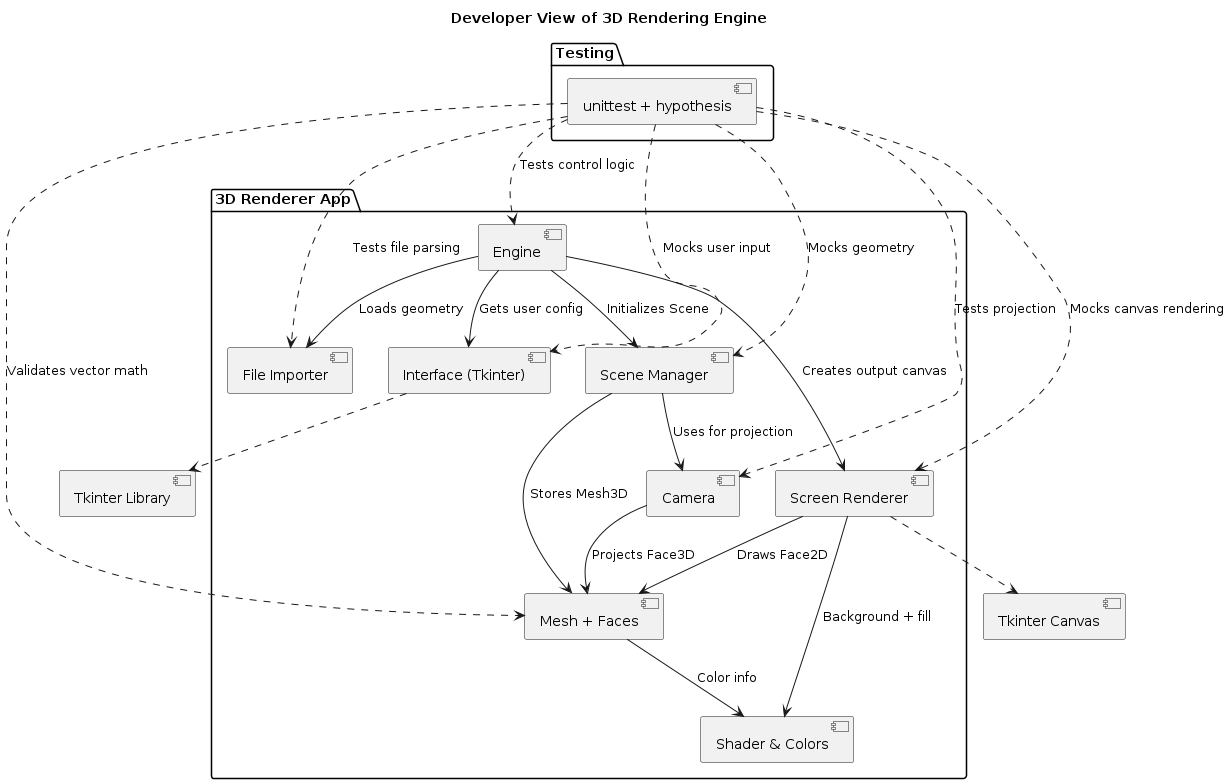

The diagram above was rendered by PlantUML. Its source (embedded in the PNG):
@startuml DeveloperView
title Developer View of 3D Rendering Engine

package "3D Renderer App" {
    component "Engine" as Engine
    component "Interface (Tkinter)" as Interface
    component "Screen Renderer" as Screen
    component "Scene Manager" as Scene
    component "Camera" as Camera
    component "Mesh + Faces" as Geometry
    component "Shader & Colors" as Shader
    component "File Importer" as FileImport

    Engine --> Interface : "Gets user config"
    Engine --> FileImport : "Loads geometry"
    Engine --> Scene : "Initializes Scene"
    Engine --> Screen : "Creates output canvas"

    Scene --> Camera : "Uses for projection"
    Scene --> Geometry : "Stores Mesh3D"
    Geometry --> Shader : "Color info"

    Screen --> Shader : "Background + fill"
    Screen --> Geometry : "Draws Face2D"
    Camera --> Geometry : "Projects Face3D"
}

Interface ..> [Tkinter Library]
Screen ..> [Tkinter Canvas]

package "Testing" {
    component "unittest + hypothesis" as UnitTest
    UnitTest ..> Engine : "Tests control logic"
    UnitTest ..> Scene : "Mocks geometry"
    UnitTest ..> Screen : "Mocks canvas rendering"
    UnitTest ..> Camera : "Tests projection"
    UnitTest ..> Geometry : "Validates vector math"
    UnitTest ..> FileImport : "Tests file parsing"
    UnitTest ..> Interface : "Mocks user input"
}

@enduml